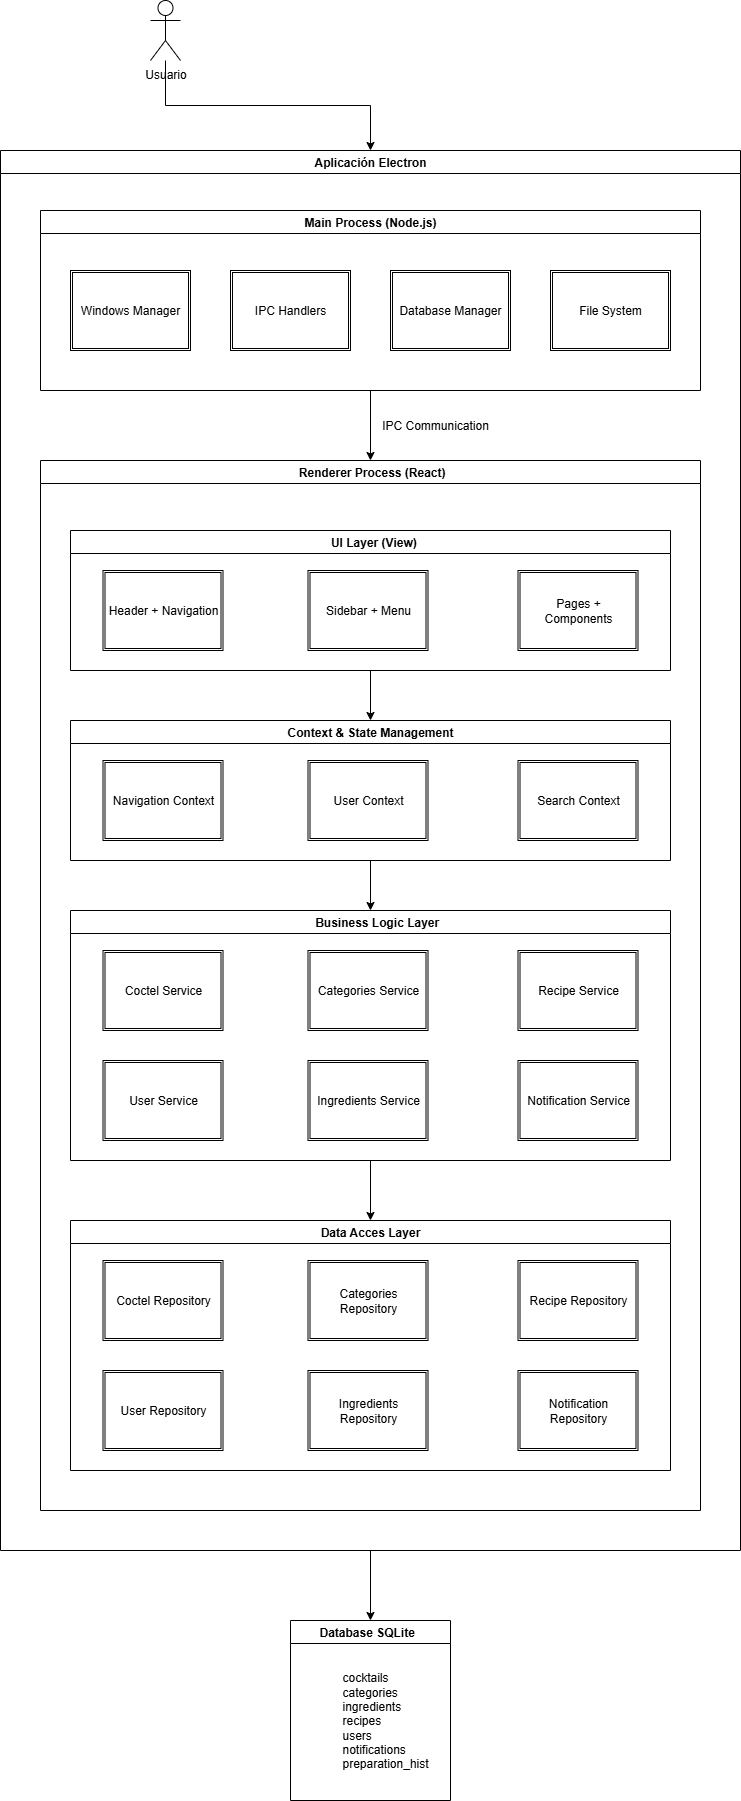

The diagram above was exported from draw.io. Its source (the exported page's mxGraphModel, read from the mxfile embedded in the PNG):
<mxGraphModel dx="1034" dy="1709" grid="1" gridSize="10" guides="1" tooltips="1" connect="1" arrows="1" fold="1" page="1" pageScale="1" pageWidth="827" pageHeight="1169" math="0" shadow="0">
  <root>
    <mxCell id="0" />
    <mxCell id="1" parent="0" />
    <mxCell id="KtHAAtkVAFPVTpowXYqq-10" style="edgeStyle=orthogonalEdgeStyle;rounded=0;orthogonalLoop=1;jettySize=auto;html=1;entryX=0.5;entryY=0;entryDx=0;entryDy=0;" edge="1" parent="1" source="KtHAAtkVAFPVTpowXYqq-2" target="KtHAAtkVAFPVTpowXYqq-5">
      <mxGeometry relative="1" as="geometry" />
    </mxCell>
    <mxCell id="KtHAAtkVAFPVTpowXYqq-2" value="Usuario" style="shape=umlActor;verticalLabelPosition=bottom;verticalAlign=top;html=1;" vertex="1" parent="1">
      <mxGeometry x="210" y="-570" width="30" height="60" as="geometry" />
    </mxCell>
    <mxCell id="KtHAAtkVAFPVTpowXYqq-101" style="edgeStyle=orthogonalEdgeStyle;rounded=0;orthogonalLoop=1;jettySize=auto;html=1;entryX=0.5;entryY=0;entryDx=0;entryDy=0;" edge="1" parent="1" source="KtHAAtkVAFPVTpowXYqq-5" target="KtHAAtkVAFPVTpowXYqq-77">
      <mxGeometry relative="1" as="geometry" />
    </mxCell>
    <mxCell id="KtHAAtkVAFPVTpowXYqq-5" value="Aplicación Electron" style="swimlane;whiteSpace=wrap;html=1;" vertex="1" parent="1">
      <mxGeometry x="60" y="-420" width="740" height="1400" as="geometry" />
    </mxCell>
    <mxCell id="KtHAAtkVAFPVTpowXYqq-18" style="edgeStyle=orthogonalEdgeStyle;rounded=0;orthogonalLoop=1;jettySize=auto;html=1;entryX=0.5;entryY=0;entryDx=0;entryDy=0;" edge="1" parent="KtHAAtkVAFPVTpowXYqq-5" source="KtHAAtkVAFPVTpowXYqq-11" target="KtHAAtkVAFPVTpowXYqq-17">
      <mxGeometry relative="1" as="geometry" />
    </mxCell>
    <mxCell id="KtHAAtkVAFPVTpowXYqq-11" value="Main Process (Node.js)" style="swimlane;whiteSpace=wrap;html=1;" vertex="1" parent="KtHAAtkVAFPVTpowXYqq-5">
      <mxGeometry x="40" y="60" width="660" height="180" as="geometry" />
    </mxCell>
    <mxCell id="KtHAAtkVAFPVTpowXYqq-12" value="Windows Manager" style="shape=ext;double=1;rounded=0;whiteSpace=wrap;html=1;" vertex="1" parent="KtHAAtkVAFPVTpowXYqq-11">
      <mxGeometry x="30" y="60" width="120" height="80" as="geometry" />
    </mxCell>
    <mxCell id="KtHAAtkVAFPVTpowXYqq-14" value="IPC Handlers" style="shape=ext;double=1;rounded=0;whiteSpace=wrap;html=1;" vertex="1" parent="KtHAAtkVAFPVTpowXYqq-11">
      <mxGeometry x="190" y="60" width="120" height="80" as="geometry" />
    </mxCell>
    <mxCell id="KtHAAtkVAFPVTpowXYqq-15" value="Database Manager" style="shape=ext;double=1;rounded=0;whiteSpace=wrap;html=1;" vertex="1" parent="KtHAAtkVAFPVTpowXYqq-11">
      <mxGeometry x="350" y="60" width="120" height="80" as="geometry" />
    </mxCell>
    <mxCell id="KtHAAtkVAFPVTpowXYqq-16" value="File System" style="shape=ext;double=1;rounded=0;whiteSpace=wrap;html=1;" vertex="1" parent="KtHAAtkVAFPVTpowXYqq-11">
      <mxGeometry x="510" y="60" width="120" height="80" as="geometry" />
    </mxCell>
    <mxCell id="KtHAAtkVAFPVTpowXYqq-17" value="&amp;nbsp; Renderer Process (React)&amp;nbsp;" style="swimlane;whiteSpace=wrap;html=1;" vertex="1" parent="KtHAAtkVAFPVTpowXYqq-5">
      <mxGeometry x="40" y="310" width="660" height="1050" as="geometry" />
    </mxCell>
    <mxCell id="KtHAAtkVAFPVTpowXYqq-34" style="edgeStyle=orthogonalEdgeStyle;rounded=0;orthogonalLoop=1;jettySize=auto;html=1;entryX=0.5;entryY=0;entryDx=0;entryDy=0;" edge="1" parent="KtHAAtkVAFPVTpowXYqq-17" source="KtHAAtkVAFPVTpowXYqq-20" target="KtHAAtkVAFPVTpowXYqq-29">
      <mxGeometry relative="1" as="geometry" />
    </mxCell>
    <mxCell id="KtHAAtkVAFPVTpowXYqq-20" value="&amp;nbsp; UI Layer (View)" style="swimlane;whiteSpace=wrap;html=1;" vertex="1" parent="KtHAAtkVAFPVTpowXYqq-17">
      <mxGeometry x="30" y="70" width="600" height="140" as="geometry" />
    </mxCell>
    <mxCell id="KtHAAtkVAFPVTpowXYqq-26" value="Header + Navigation" style="shape=ext;double=1;rounded=0;whiteSpace=wrap;html=1;" vertex="1" parent="KtHAAtkVAFPVTpowXYqq-20">
      <mxGeometry x="32.5" y="40" width="120" height="80" as="geometry" />
    </mxCell>
    <mxCell id="KtHAAtkVAFPVTpowXYqq-27" value="Sidebar + Menu" style="shape=ext;double=1;rounded=0;whiteSpace=wrap;html=1;" vertex="1" parent="KtHAAtkVAFPVTpowXYqq-20">
      <mxGeometry x="237.5" y="40" width="120" height="80" as="geometry" />
    </mxCell>
    <mxCell id="KtHAAtkVAFPVTpowXYqq-28" value="Pages + Components" style="shape=ext;double=1;rounded=0;whiteSpace=wrap;html=1;" vertex="1" parent="KtHAAtkVAFPVTpowXYqq-20">
      <mxGeometry x="447.5" y="40" width="120" height="80" as="geometry" />
    </mxCell>
    <mxCell id="KtHAAtkVAFPVTpowXYqq-42" style="edgeStyle=orthogonalEdgeStyle;rounded=0;orthogonalLoop=1;jettySize=auto;html=1;entryX=0.5;entryY=0;entryDx=0;entryDy=0;" edge="1" parent="KtHAAtkVAFPVTpowXYqq-17" source="KtHAAtkVAFPVTpowXYqq-29" target="KtHAAtkVAFPVTpowXYqq-35">
      <mxGeometry relative="1" as="geometry" />
    </mxCell>
    <mxCell id="KtHAAtkVAFPVTpowXYqq-29" value="Context &amp;amp; State Management" style="swimlane;whiteSpace=wrap;html=1;" vertex="1" parent="KtHAAtkVAFPVTpowXYqq-17">
      <mxGeometry x="30" y="260" width="600" height="140" as="geometry" />
    </mxCell>
    <mxCell id="KtHAAtkVAFPVTpowXYqq-30" value="Navigation Context" style="shape=ext;double=1;rounded=0;whiteSpace=wrap;html=1;" vertex="1" parent="KtHAAtkVAFPVTpowXYqq-29">
      <mxGeometry x="32.5" y="40" width="120" height="80" as="geometry" />
    </mxCell>
    <mxCell id="KtHAAtkVAFPVTpowXYqq-31" value="User Context" style="shape=ext;double=1;rounded=0;whiteSpace=wrap;html=1;" vertex="1" parent="KtHAAtkVAFPVTpowXYqq-29">
      <mxGeometry x="237.5" y="40" width="120" height="80" as="geometry" />
    </mxCell>
    <mxCell id="KtHAAtkVAFPVTpowXYqq-32" value="Search Context" style="shape=ext;double=1;rounded=0;whiteSpace=wrap;html=1;" vertex="1" parent="KtHAAtkVAFPVTpowXYqq-29">
      <mxGeometry x="447.5" y="40" width="120" height="80" as="geometry" />
    </mxCell>
    <mxCell id="KtHAAtkVAFPVTpowXYqq-76" style="edgeStyle=orthogonalEdgeStyle;rounded=0;orthogonalLoop=1;jettySize=auto;html=1;entryX=0.5;entryY=0;entryDx=0;entryDy=0;" edge="1" parent="KtHAAtkVAFPVTpowXYqq-17" source="KtHAAtkVAFPVTpowXYqq-35" target="KtHAAtkVAFPVTpowXYqq-69">
      <mxGeometry relative="1" as="geometry" />
    </mxCell>
    <mxCell id="KtHAAtkVAFPVTpowXYqq-35" value="&amp;nbsp; &amp;nbsp; &amp;nbsp;Business Logic Layer&amp;nbsp;" style="swimlane;whiteSpace=wrap;html=1;" vertex="1" parent="KtHAAtkVAFPVTpowXYqq-17">
      <mxGeometry x="30" y="450" width="600" height="250" as="geometry" />
    </mxCell>
    <mxCell id="KtHAAtkVAFPVTpowXYqq-36" value="Coctel Service" style="shape=ext;double=1;rounded=0;whiteSpace=wrap;html=1;" vertex="1" parent="KtHAAtkVAFPVTpowXYqq-35">
      <mxGeometry x="32.5" y="40" width="120" height="80" as="geometry" />
    </mxCell>
    <mxCell id="KtHAAtkVAFPVTpowXYqq-37" value="Categories Service" style="shape=ext;double=1;rounded=0;whiteSpace=wrap;html=1;" vertex="1" parent="KtHAAtkVAFPVTpowXYqq-35">
      <mxGeometry x="237.5" y="40" width="120" height="80" as="geometry" />
    </mxCell>
    <mxCell id="KtHAAtkVAFPVTpowXYqq-38" value="Recipe Service" style="shape=ext;double=1;rounded=0;whiteSpace=wrap;html=1;" vertex="1" parent="KtHAAtkVAFPVTpowXYqq-35">
      <mxGeometry x="447.5" y="40" width="120" height="80" as="geometry" />
    </mxCell>
    <mxCell id="KtHAAtkVAFPVTpowXYqq-39" value="User Service" style="shape=ext;double=1;rounded=0;whiteSpace=wrap;html=1;" vertex="1" parent="KtHAAtkVAFPVTpowXYqq-35">
      <mxGeometry x="32.5" y="150" width="120" height="80" as="geometry" />
    </mxCell>
    <mxCell id="KtHAAtkVAFPVTpowXYqq-40" value="Ingredients Service" style="shape=ext;double=1;rounded=0;whiteSpace=wrap;html=1;" vertex="1" parent="KtHAAtkVAFPVTpowXYqq-35">
      <mxGeometry x="237.5" y="150" width="120" height="80" as="geometry" />
    </mxCell>
    <mxCell id="KtHAAtkVAFPVTpowXYqq-41" value="Notification Service" style="shape=ext;double=1;rounded=0;whiteSpace=wrap;html=1;" vertex="1" parent="KtHAAtkVAFPVTpowXYqq-35">
      <mxGeometry x="447.5" y="150" width="120" height="80" as="geometry" />
    </mxCell>
    <mxCell id="KtHAAtkVAFPVTpowXYqq-69" value="Data Acces Layer" style="swimlane;whiteSpace=wrap;html=1;" vertex="1" parent="KtHAAtkVAFPVTpowXYqq-17">
      <mxGeometry x="30" y="760" width="600" height="250" as="geometry" />
    </mxCell>
    <mxCell id="KtHAAtkVAFPVTpowXYqq-70" value="Coctel Repository" style="shape=ext;double=1;rounded=0;whiteSpace=wrap;html=1;" vertex="1" parent="KtHAAtkVAFPVTpowXYqq-69">
      <mxGeometry x="32.5" y="40" width="120" height="80" as="geometry" />
    </mxCell>
    <mxCell id="KtHAAtkVAFPVTpowXYqq-71" value="Categories Repository" style="shape=ext;double=1;rounded=0;whiteSpace=wrap;html=1;" vertex="1" parent="KtHAAtkVAFPVTpowXYqq-69">
      <mxGeometry x="237.5" y="40" width="120" height="80" as="geometry" />
    </mxCell>
    <mxCell id="KtHAAtkVAFPVTpowXYqq-72" value="Recipe Repository" style="shape=ext;double=1;rounded=0;whiteSpace=wrap;html=1;" vertex="1" parent="KtHAAtkVAFPVTpowXYqq-69">
      <mxGeometry x="447.5" y="40" width="120" height="80" as="geometry" />
    </mxCell>
    <mxCell id="KtHAAtkVAFPVTpowXYqq-73" value="User Repository" style="shape=ext;double=1;rounded=0;whiteSpace=wrap;html=1;" vertex="1" parent="KtHAAtkVAFPVTpowXYqq-69">
      <mxGeometry x="32.5" y="150" width="120" height="80" as="geometry" />
    </mxCell>
    <mxCell id="KtHAAtkVAFPVTpowXYqq-74" value="Ingredients Repository" style="shape=ext;double=1;rounded=0;whiteSpace=wrap;html=1;" vertex="1" parent="KtHAAtkVAFPVTpowXYqq-69">
      <mxGeometry x="237.5" y="150" width="120" height="80" as="geometry" />
    </mxCell>
    <mxCell id="KtHAAtkVAFPVTpowXYqq-75" value="Notification Repository" style="shape=ext;double=1;rounded=0;whiteSpace=wrap;html=1;" vertex="1" parent="KtHAAtkVAFPVTpowXYqq-69">
      <mxGeometry x="447.5" y="150" width="120" height="80" as="geometry" />
    </mxCell>
    <mxCell id="KtHAAtkVAFPVTpowXYqq-19" value="IPC Communication" style="text;html=1;align=center;verticalAlign=middle;whiteSpace=wrap;rounded=0;" vertex="1" parent="KtHAAtkVAFPVTpowXYqq-5">
      <mxGeometry x="380" y="260" width="110" height="30" as="geometry" />
    </mxCell>
    <mxCell id="KtHAAtkVAFPVTpowXYqq-77" value="Database SQLite&amp;nbsp;&amp;nbsp;" style="swimlane;whiteSpace=wrap;html=1;" vertex="1" parent="1">
      <mxGeometry x="350" y="1050" width="160" height="180" as="geometry" />
    </mxCell>
    <mxCell id="KtHAAtkVAFPVTpowXYqq-99" value="cocktails&lt;div&gt;categories&lt;/div&gt;&lt;div&gt;ingredients&lt;/div&gt;&lt;div&gt;recipes&lt;/div&gt;&lt;div&gt;users&lt;/div&gt;&lt;div&gt;notifications&lt;/div&gt;&lt;div&gt;preparation_hist&lt;/div&gt;" style="text;html=1;align=left;verticalAlign=middle;whiteSpace=wrap;rounded=0;" vertex="1" parent="KtHAAtkVAFPVTpowXYqq-77">
      <mxGeometry x="50" y="85" width="60" height="30" as="geometry" />
    </mxCell>
  </root>
</mxGraphModel>